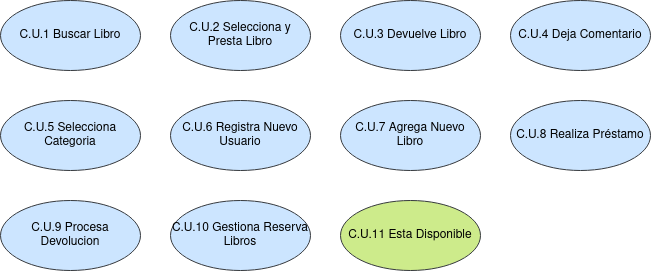

The diagram above was exported from draw.io. Its source (the exported page's mxGraphModel, read from the mxfile embedded in the PNG):
<mxGraphModel dx="1434" dy="795" grid="1" gridSize="10" guides="1" tooltips="1" connect="1" arrows="1" fold="1" page="1" pageScale="1" pageWidth="827" pageHeight="1169" math="0" shadow="0">
  <root>
    <mxCell id="0" />
    <mxCell id="1" parent="0" />
    <mxCell id="Z4NYdIlZ4bPAQV2ula_S-8" value="C.U.1 Buscar Libro" style="ellipse;whiteSpace=wrap;html=1;fillColor=#cce5ff;strokeColor=#36393d;" vertex="1" parent="1">
      <mxGeometry x="40" y="200" width="140" height="70" as="geometry" />
    </mxCell>
    <mxCell id="Z4NYdIlZ4bPAQV2ula_S-9" value="C.U.2 Selecciona y Presta Libro" style="ellipse;whiteSpace=wrap;html=1;strokeColor=#36393d;align=center;verticalAlign=middle;fontFamily=Helvetica;fontSize=12;fontColor=default;fillColor=#cce5ff;" vertex="1" parent="1">
      <mxGeometry x="210" y="200" width="140" height="70" as="geometry" />
    </mxCell>
    <mxCell id="Z4NYdIlZ4bPAQV2ula_S-11" value="C.U.3 Devuelve Libro" style="ellipse;whiteSpace=wrap;html=1;strokeColor=#36393d;align=center;verticalAlign=middle;fontFamily=Helvetica;fontSize=12;fontColor=default;fillColor=#cce5ff;" vertex="1" parent="1">
      <mxGeometry x="380" y="200" width="140" height="70" as="geometry" />
    </mxCell>
    <mxCell id="Z4NYdIlZ4bPAQV2ula_S-12" value="C.U.4 Deja Comentario" style="ellipse;whiteSpace=wrap;html=1;strokeColor=#36393d;align=center;verticalAlign=middle;fontFamily=Helvetica;fontSize=12;fontColor=default;fillColor=#cce5ff;" vertex="1" parent="1">
      <mxGeometry x="550" y="200" width="140" height="70" as="geometry" />
    </mxCell>
    <mxCell id="Z4NYdIlZ4bPAQV2ula_S-13" value="C.U.5 Selecciona Categoria" style="ellipse;whiteSpace=wrap;html=1;strokeColor=#36393d;align=center;verticalAlign=middle;fontFamily=Helvetica;fontSize=12;fontColor=default;fillColor=#cce5ff;" vertex="1" parent="1">
      <mxGeometry x="40" y="300" width="140" height="70" as="geometry" />
    </mxCell>
    <mxCell id="Z4NYdIlZ4bPAQV2ula_S-14" value="C.U.6 Registra Nuevo Usuario" style="ellipse;whiteSpace=wrap;html=1;strokeColor=#36393d;align=center;verticalAlign=middle;fontFamily=Helvetica;fontSize=12;fontColor=default;fillColor=#cce5ff;" vertex="1" parent="1">
      <mxGeometry x="210" y="300" width="140" height="70" as="geometry" />
    </mxCell>
    <mxCell id="Z4NYdIlZ4bPAQV2ula_S-15" value="C.U.7 Agrega Nuevo Libro" style="ellipse;whiteSpace=wrap;html=1;strokeColor=#36393d;align=center;verticalAlign=middle;fontFamily=Helvetica;fontSize=12;fontColor=default;fillColor=#cce5ff;" vertex="1" parent="1">
      <mxGeometry x="380" y="300" width="140" height="70" as="geometry" />
    </mxCell>
    <mxCell id="Z4NYdIlZ4bPAQV2ula_S-16" value="C.U.8 Realiza Préstamo" style="ellipse;whiteSpace=wrap;html=1;strokeColor=#36393d;align=center;verticalAlign=middle;fontFamily=Helvetica;fontSize=12;fontColor=default;fillColor=#cce5ff;" vertex="1" parent="1">
      <mxGeometry x="550" y="300" width="140" height="70" as="geometry" />
    </mxCell>
    <mxCell id="Z4NYdIlZ4bPAQV2ula_S-17" value="C.U.9 Procesa Devolucion" style="ellipse;whiteSpace=wrap;html=1;strokeColor=#36393d;align=center;verticalAlign=middle;fontFamily=Helvetica;fontSize=12;fontColor=default;fillColor=#cce5ff;" vertex="1" parent="1">
      <mxGeometry x="40" y="400" width="140" height="70" as="geometry" />
    </mxCell>
    <mxCell id="Z4NYdIlZ4bPAQV2ula_S-18" value="C.U.10 Gestiona Reserva Libros" style="ellipse;whiteSpace=wrap;html=1;strokeColor=#36393d;align=center;verticalAlign=middle;fontFamily=Helvetica;fontSize=12;fontColor=default;fillColor=#cce5ff;" vertex="1" parent="1">
      <mxGeometry x="210" y="400" width="140" height="70" as="geometry" />
    </mxCell>
    <mxCell id="Z4NYdIlZ4bPAQV2ula_S-19" value="C.U.11 Esta Disponible" style="ellipse;whiteSpace=wrap;html=1;strokeColor=#36393d;align=center;verticalAlign=middle;fontFamily=Helvetica;fontSize=12;fillColor=#cdeb8b;" vertex="1" parent="1">
      <mxGeometry x="380" y="400" width="140" height="70" as="geometry" />
    </mxCell>
  </root>
</mxGraphModel>